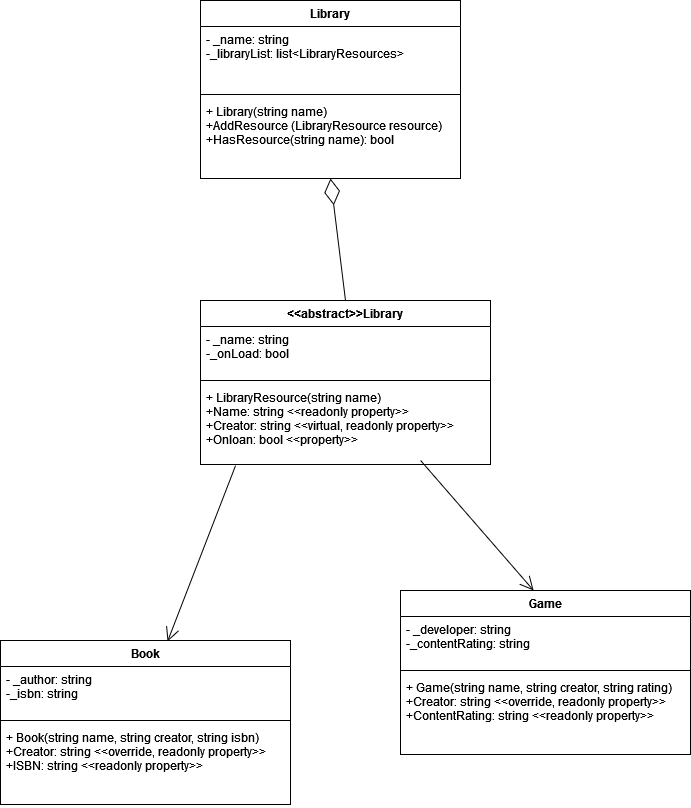

The diagram above was exported from draw.io. Its source (the exported page's mxGraphModel, read from the mxfile embedded in the PNG):
<mxGraphModel dx="544" dy="1700" grid="1" gridSize="10" guides="1" tooltips="1" connect="1" arrows="1" fold="1" page="1" pageScale="1" pageWidth="850" pageHeight="1100" math="0" shadow="0">
  <root>
    <mxCell id="0" />
    <mxCell id="1" parent="0" />
    <mxCell id="S298pzMeUm_QVNRpGkE2-1" value="Library" style="swimlane;fontStyle=1;align=center;verticalAlign=top;childLayout=stackLayout;horizontal=1;startSize=26;horizontalStack=0;resizeParent=1;resizeParentMax=0;resizeLast=0;collapsible=1;marginBottom=0;hachureGap=4;pointerEvents=0;" vertex="1" parent="1">
      <mxGeometry x="610" y="-290" width="260" height="178" as="geometry" />
    </mxCell>
    <mxCell id="S298pzMeUm_QVNRpGkE2-2" value="- _name: string&#10;-_libraryList: list&lt;LibraryResources&gt;&#10;" style="text;strokeColor=none;fillColor=none;align=left;verticalAlign=top;spacingLeft=4;spacingRight=4;overflow=hidden;rotatable=0;points=[[0,0.5],[1,0.5]];portConstraint=eastwest;" vertex="1" parent="S298pzMeUm_QVNRpGkE2-1">
      <mxGeometry y="26" width="260" height="64" as="geometry" />
    </mxCell>
    <mxCell id="S298pzMeUm_QVNRpGkE2-3" value="" style="line;strokeWidth=1;fillColor=none;align=left;verticalAlign=middle;spacingTop=-1;spacingLeft=3;spacingRight=3;rotatable=0;labelPosition=right;points=[];portConstraint=eastwest;" vertex="1" parent="S298pzMeUm_QVNRpGkE2-1">
      <mxGeometry y="90" width="260" height="8" as="geometry" />
    </mxCell>
    <mxCell id="S298pzMeUm_QVNRpGkE2-4" value="+ Library(string name)&#10;+AddResource (LibraryResource resource)&#10;+HasResource(string name): bool&#10;&#10;&#10;" style="text;strokeColor=none;fillColor=none;align=left;verticalAlign=top;spacingLeft=4;spacingRight=4;overflow=hidden;rotatable=0;points=[[0,0.5],[1,0.5]];portConstraint=eastwest;" vertex="1" parent="S298pzMeUm_QVNRpGkE2-1">
      <mxGeometry y="98" width="260" height="80" as="geometry" />
    </mxCell>
    <mxCell id="S298pzMeUm_QVNRpGkE2-5" value="" style="endArrow=diamondThin;endFill=0;endSize=24;html=1;sourcePerimeterSpacing=8;targetPerimeterSpacing=8;entryX=0.5;entryY=1;entryDx=0;entryDy=0;exitX=0.5;exitY=0;exitDx=0;exitDy=0;" edge="1" parent="1" source="S298pzMeUm_QVNRpGkE2-6" target="S298pzMeUm_QVNRpGkE2-1">
      <mxGeometry width="160" relative="1" as="geometry">
        <mxPoint x="620" y="125" as="sourcePoint" />
        <mxPoint x="500" y="220" as="targetPoint" />
      </mxGeometry>
    </mxCell>
    <mxCell id="S298pzMeUm_QVNRpGkE2-6" value="&lt;&lt;abstract&gt;&gt;Library" style="swimlane;fontStyle=1;align=center;verticalAlign=top;childLayout=stackLayout;horizontal=1;startSize=26;horizontalStack=0;resizeParent=1;resizeParentMax=0;resizeLast=0;collapsible=1;marginBottom=0;hachureGap=4;pointerEvents=0;" vertex="1" parent="1">
      <mxGeometry x="610" y="10" width="290" height="164" as="geometry" />
    </mxCell>
    <mxCell id="S298pzMeUm_QVNRpGkE2-7" value="- _name: string&#10;-_onLoad: bool&#10;" style="text;strokeColor=none;fillColor=none;align=left;verticalAlign=top;spacingLeft=4;spacingRight=4;overflow=hidden;rotatable=0;points=[[0,0.5],[1,0.5]];portConstraint=eastwest;" vertex="1" parent="S298pzMeUm_QVNRpGkE2-6">
      <mxGeometry y="26" width="290" height="50" as="geometry" />
    </mxCell>
    <mxCell id="S298pzMeUm_QVNRpGkE2-8" value="" style="line;strokeWidth=1;fillColor=none;align=left;verticalAlign=middle;spacingTop=-1;spacingLeft=3;spacingRight=3;rotatable=0;labelPosition=right;points=[];portConstraint=eastwest;" vertex="1" parent="S298pzMeUm_QVNRpGkE2-6">
      <mxGeometry y="76" width="290" height="8" as="geometry" />
    </mxCell>
    <mxCell id="S298pzMeUm_QVNRpGkE2-9" value="+ LibraryResource(string name)&#10;+Name: string &lt;&lt;readonly property&gt;&gt;&#10;+Creator: string &lt;&lt;virtual, readonly property&gt;&gt;&#10;+Onloan: bool &lt;&lt;property&gt;&gt;&#10;&#10;&#10;&#10;" style="text;strokeColor=none;fillColor=none;align=left;verticalAlign=top;spacingLeft=4;spacingRight=4;overflow=hidden;rotatable=0;points=[[0,0.5],[1,0.5]];portConstraint=eastwest;" vertex="1" parent="S298pzMeUm_QVNRpGkE2-6">
      <mxGeometry y="84" width="290" height="80" as="geometry" />
    </mxCell>
    <mxCell id="S298pzMeUm_QVNRpGkE2-10" value="" style="endArrow=open;endFill=1;endSize=12;html=1;sourcePerimeterSpacing=8;targetPerimeterSpacing=8;exitX=0.121;exitY=1.013;exitDx=0;exitDy=0;exitPerimeter=0;entryX=0.576;entryY=0.006;entryDx=0;entryDy=0;entryPerimeter=0;" edge="1" parent="1" source="S298pzMeUm_QVNRpGkE2-9" target="S298pzMeUm_QVNRpGkE2-11">
      <mxGeometry width="160" relative="1" as="geometry">
        <mxPoint x="660" y="160" as="sourcePoint" />
        <mxPoint x="580" y="350" as="targetPoint" />
      </mxGeometry>
    </mxCell>
    <mxCell id="S298pzMeUm_QVNRpGkE2-11" value="Book" style="swimlane;fontStyle=1;align=center;verticalAlign=top;childLayout=stackLayout;horizontal=1;startSize=26;horizontalStack=0;resizeParent=1;resizeParentMax=0;resizeLast=0;collapsible=1;marginBottom=0;hachureGap=4;pointerEvents=0;" vertex="1" parent="1">
      <mxGeometry x="410" y="350" width="290" height="164" as="geometry" />
    </mxCell>
    <mxCell id="S298pzMeUm_QVNRpGkE2-12" value="- _author: string&#10;-_isbn: string&#10;" style="text;strokeColor=none;fillColor=none;align=left;verticalAlign=top;spacingLeft=4;spacingRight=4;overflow=hidden;rotatable=0;points=[[0,0.5],[1,0.5]];portConstraint=eastwest;" vertex="1" parent="S298pzMeUm_QVNRpGkE2-11">
      <mxGeometry y="26" width="290" height="50" as="geometry" />
    </mxCell>
    <mxCell id="S298pzMeUm_QVNRpGkE2-13" value="" style="line;strokeWidth=1;fillColor=none;align=left;verticalAlign=middle;spacingTop=-1;spacingLeft=3;spacingRight=3;rotatable=0;labelPosition=right;points=[];portConstraint=eastwest;" vertex="1" parent="S298pzMeUm_QVNRpGkE2-11">
      <mxGeometry y="76" width="290" height="8" as="geometry" />
    </mxCell>
    <mxCell id="S298pzMeUm_QVNRpGkE2-14" value="+ Book(string name, string creator, string isbn)&#10;+Creator: string &lt;&lt;override, readonly property&gt;&gt;&#10;+ISBN: string &lt;&lt;readonly property&gt;&gt;&#10;&#10;&#10;&#10;" style="text;strokeColor=none;fillColor=none;align=left;verticalAlign=top;spacingLeft=4;spacingRight=4;overflow=hidden;rotatable=0;points=[[0,0.5],[1,0.5]];portConstraint=eastwest;" vertex="1" parent="S298pzMeUm_QVNRpGkE2-11">
      <mxGeometry y="84" width="290" height="80" as="geometry" />
    </mxCell>
    <mxCell id="S298pzMeUm_QVNRpGkE2-15" value="Game" style="swimlane;fontStyle=1;align=center;verticalAlign=top;childLayout=stackLayout;horizontal=1;startSize=26;horizontalStack=0;resizeParent=1;resizeParentMax=0;resizeLast=0;collapsible=1;marginBottom=0;hachureGap=4;pointerEvents=0;" vertex="1" parent="1">
      <mxGeometry x="810" y="300" width="290" height="164" as="geometry" />
    </mxCell>
    <mxCell id="S298pzMeUm_QVNRpGkE2-16" value="- _developer: string&#10;-_contentRating: string&#10;" style="text;strokeColor=none;fillColor=none;align=left;verticalAlign=top;spacingLeft=4;spacingRight=4;overflow=hidden;rotatable=0;points=[[0,0.5],[1,0.5]];portConstraint=eastwest;" vertex="1" parent="S298pzMeUm_QVNRpGkE2-15">
      <mxGeometry y="26" width="290" height="50" as="geometry" />
    </mxCell>
    <mxCell id="S298pzMeUm_QVNRpGkE2-17" value="" style="line;strokeWidth=1;fillColor=none;align=left;verticalAlign=middle;spacingTop=-1;spacingLeft=3;spacingRight=3;rotatable=0;labelPosition=right;points=[];portConstraint=eastwest;" vertex="1" parent="S298pzMeUm_QVNRpGkE2-15">
      <mxGeometry y="76" width="290" height="8" as="geometry" />
    </mxCell>
    <mxCell id="S298pzMeUm_QVNRpGkE2-18" value="+ Game(string name, string creator, string rating)&#10;+Creator: string &lt;&lt;override, readonly property&gt;&gt;&#10;+ContentRating: string &lt;&lt;readonly property&gt;&gt;&#10;&#10;&#10;&#10;" style="text;strokeColor=none;fillColor=none;align=left;verticalAlign=top;spacingLeft=4;spacingRight=4;overflow=hidden;rotatable=0;points=[[0,0.5],[1,0.5]];portConstraint=eastwest;" vertex="1" parent="S298pzMeUm_QVNRpGkE2-15">
      <mxGeometry y="84" width="290" height="80" as="geometry" />
    </mxCell>
    <mxCell id="S298pzMeUm_QVNRpGkE2-19" value="" style="endArrow=open;endFill=1;endSize=12;html=1;sourcePerimeterSpacing=8;targetPerimeterSpacing=8;exitX=0.759;exitY=0.95;exitDx=0;exitDy=0;exitPerimeter=0;entryX=0.459;entryY=0;entryDx=0;entryDy=0;entryPerimeter=0;" edge="1" parent="1" source="S298pzMeUm_QVNRpGkE2-9" target="S298pzMeUm_QVNRpGkE2-15">
      <mxGeometry width="160" relative="1" as="geometry">
        <mxPoint x="655.0899999999999" y="185.03999999999996" as="sourcePoint" />
        <mxPoint x="587.04" y="360.98400000000004" as="targetPoint" />
      </mxGeometry>
    </mxCell>
  </root>
</mxGraphModel>